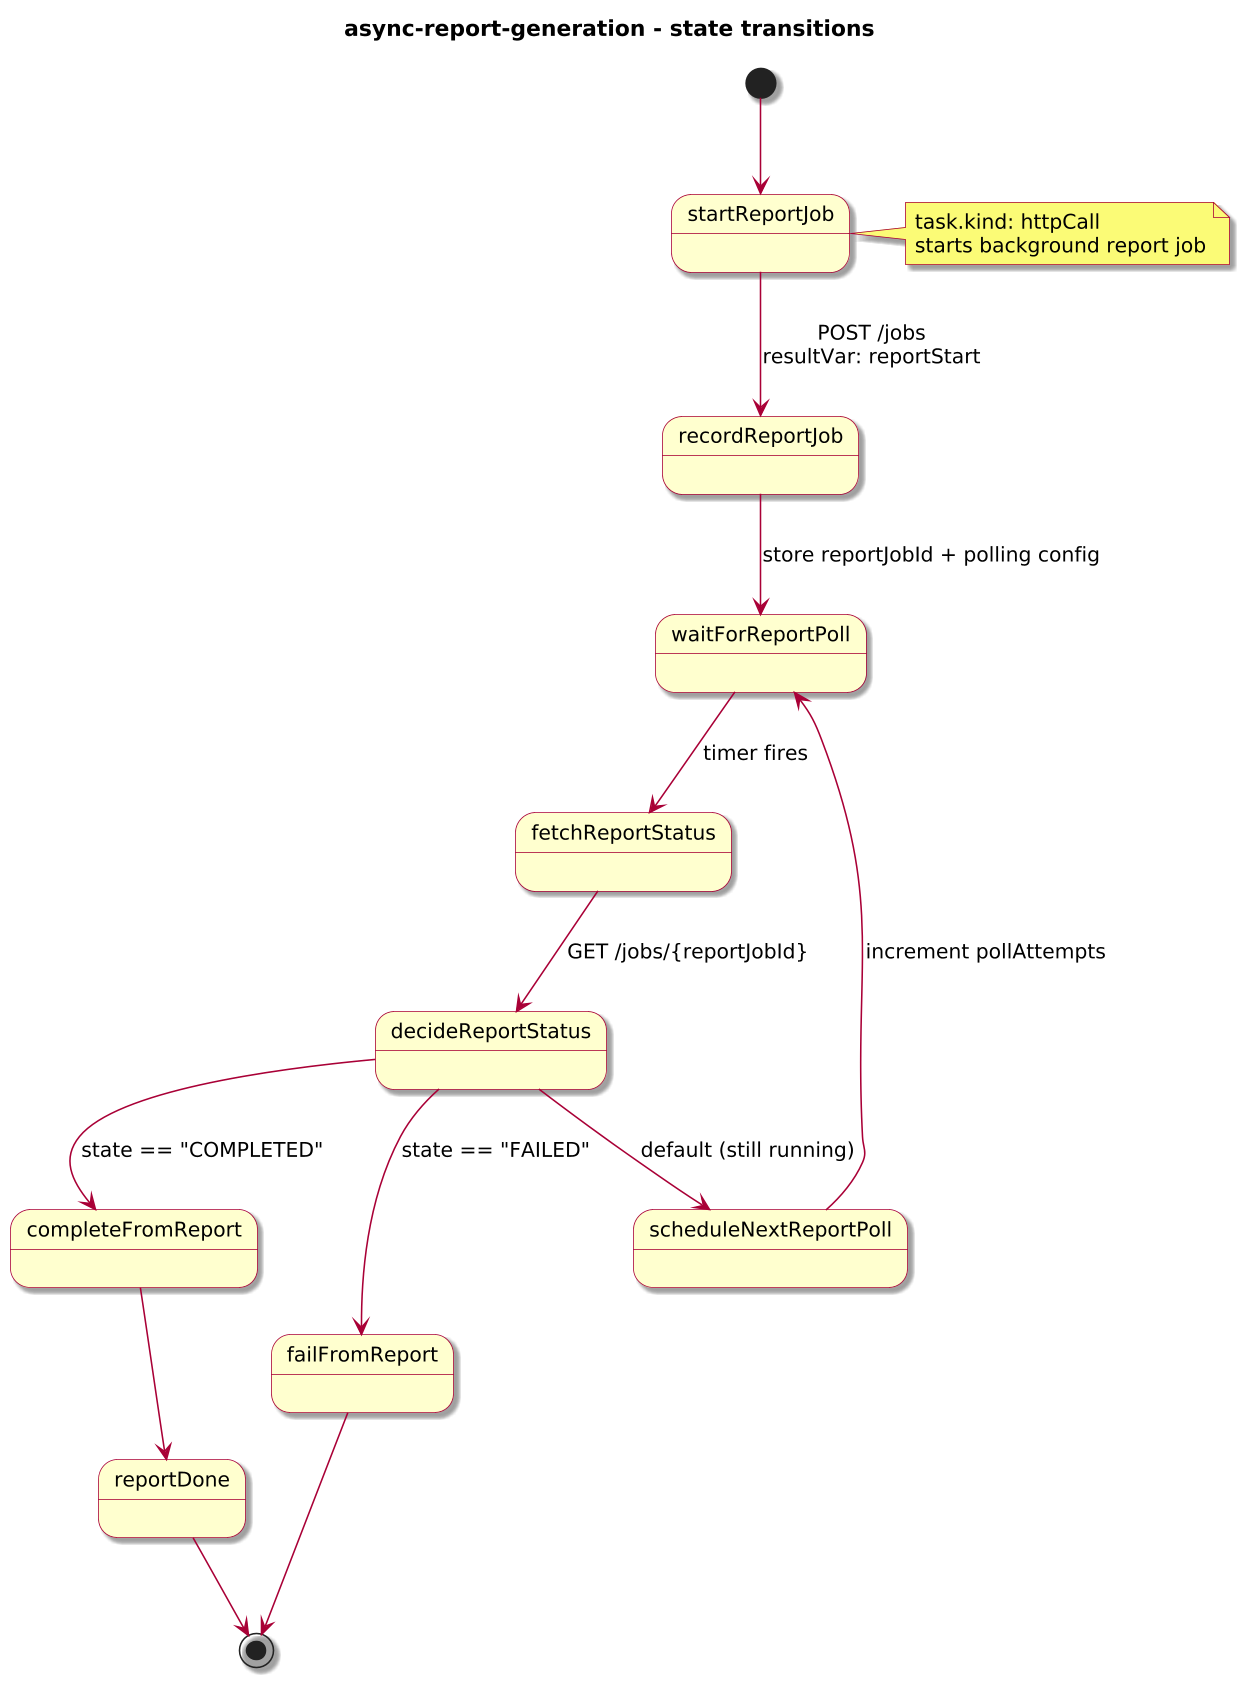

The diagram above was rendered by PlantUML. Its source (embedded in the PNG):
@startuml
!include journey-diagram-theme.puml
title async-report-generation - state transitions

[*] --> startReportJob

state startReportJob
state recordReportJob
state waitForReportPoll
state fetchReportStatus
state decideReportStatus
state scheduleNextReportPoll
state completeFromReport
state reportDone
state failFromReport

startReportJob --> recordReportJob : POST /jobs\nresultVar: reportStart
recordReportJob --> waitForReportPoll : store reportJobId + polling config
waitForReportPoll --> fetchReportStatus : timer fires
fetchReportStatus --> decideReportStatus : GET /jobs/{reportJobId}

decideReportStatus --> completeFromReport : state == "COMPLETED"
decideReportStatus --> failFromReport : state == "FAILED"
decideReportStatus --> scheduleNextReportPoll : default (still running)

scheduleNextReportPoll --> waitForReportPoll : increment pollAttempts

completeFromReport --> reportDone
reportDone --> [*]

failFromReport --> [*]

note right of startReportJob
  task.kind: httpCall
  starts background report job
end note

@enduml